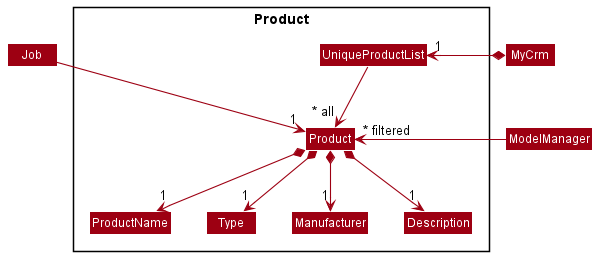

The diagram above was rendered by PlantUML. Its source (embedded in the PNG):
@startuml
!include style.puml
skinparam arrowThickness 1.1
skinparam arrowColor MODEL_COLOR
skinparam classBackgroundColor MODEL_COLOR

Package Product {
Class UniqueProductList
Class Product
Class ProductName
Class Type
Class Manufacturer
Class Description
}


MyCrm *-left-> "1" UniqueProductList
UniqueProductList --> "~* all" Product
Product *--> "1" ProductName
Product *--> "1" Type
Product *--> "1" Description
Product *--> "1" Manufacturer

Product -[hidden]right- ModelManager
ModelManager -->"~* filtered" Product

Product "1" <-up- Job

@enduml